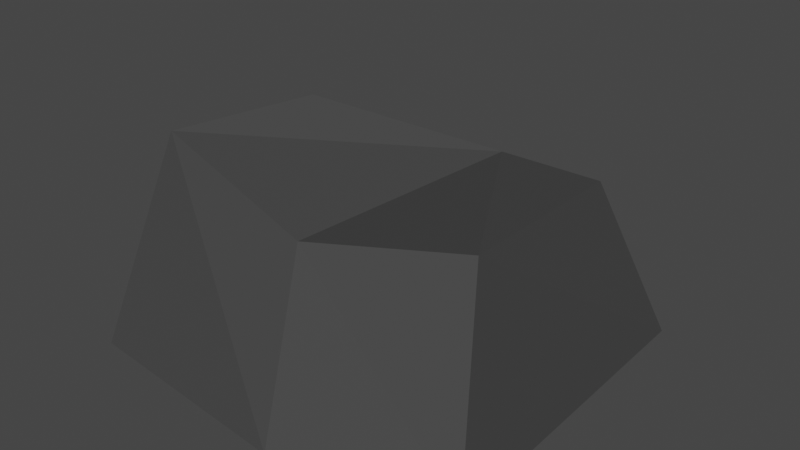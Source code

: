 # Source: Stone2.blend  (saved by Blender 2.83.19; exported with 4.5.12 LTS)
import bpy
from mathutils import Matrix  # noqa: F401  (used for matrix-valued properties, if any)

bpy.ops.wm.read_factory_settings(use_empty=True)
scene = bpy.context.scene
scene.name = 'Scene'

# ---- collections
col_collection = bpy.data.collections.new('Collection'); scene.collection.children.link(col_collection)

# ---- materials (node trees are filled in below, after node groups)
mat_x = bpy.data.materials.new('Материал')
mat_x.use_transparent_shadow = False

# ---- material node trees
mat_x.use_nodes = True; mat_x.node_tree.nodes.clear()
_N = mat_x.node_tree.nodes; _L = mat_x.node_tree.links
n0 = _N.new('ShaderNodeBsdfPrincipled'); n0.name = 'Principled BSDF'; n0.location = (10, 300)
n0.distribution = 'GGX'
n0.subsurface_method = 'BURLEY'
n0.inputs[0].default_value = (0.06363, 0.06363, 0.06363, 1.0)
n0.inputs[2].default_value = 1.0
n0.inputs[3].default_value = 1.45
n0.inputs[13].default_value = 0.0
n0.inputs[27].default_value = (0.0, 0.0, 0.0, 1.0)
n0.inputs[28].default_value = 1.0
n1 = _N.new('ShaderNodeOutputMaterial'); n1.name = 'Material Output'; n1.location = (300, 300)
_L.new(n0.outputs[0], n1.inputs[0])
n1.is_active_output = True

# ---- world
world_world = bpy.data.worlds.new('World'); scene.world = world_world
world_world.use_nodes = True; world_world.node_tree.nodes.clear()
_N = world_world.node_tree.nodes; _L = world_world.node_tree.links
n0 = _N.new('ShaderNodeOutputWorld'); n0.name = 'World Output'; n0.location = (300, 300)
n1 = _N.new('ShaderNodeBackground'); n1.name = 'Background'; n1.location = (10, 300)
n1.inputs[0].default_value = (0.05088, 0.05088, 0.05088, 1.0)
_L.new(n1.outputs[0], n0.inputs[0])
n0.is_active_output = True
world_world.color = (0.05088, 0.05088, 0.05088)
world_world.use_sun_shadow = False
world_world.sun_shadow_jitter_overblur = 0.0

# ---- meshes
me_x = bpy.data.meshes.new('Куб')
me_x.from_pydata([(-0.09414, -0.8935, -1.0), (0.1723, -0.6485, 0.0186), (0.3479, 0.7337, -0.9646), (0.4874, -0.138, 0.1052), (1.0, -1.0, -1.0), (0.9565, -0.7248, -0.1951), (1.0, 1.0, -1.0), (1.004, 0.5288, -0.2339), (1.791, -0.7922, -1.0), (1.641, -0.5267, -0.09876), (1.756, 0.7806, -1.0), (1.498, 0.5514, -0.2419)], [], [(0, 1, 3, 2), (2, 3, 7, 6), (5, 4, 8, 9), (4, 5, 1, 0), (2, 6, 4, 0), (7, 3, 1, 5), (10, 11, 9, 8), (4, 6, 10, 8), (7, 5, 9, 11), (6, 7, 11, 10)])
_uv = me_x.uv_layers.new(name='UVКарта')
_uv.uv.foreach_set('vector', [0.375, 0.0, 0.625, 0.0, 0.625, 0.25, 0.375, 0.25, 0.375, 0.25, 0.625, 0.25, 0.625, 0.5, 0.375, 0.5, 0.625, 0.75, 0.375, 0.75, 0.375, 0.75, 0.625, 0.75, 0.375, 0.75, 0.625, 0.75, 0.625, 1.0, 0.375, 1.0, 0.125, 0.5, 0.375, 0.5, 0.375, 0.75, 0.125, 0.75, 0.625, 0.5, 0.875, 0.5, 0.875, 0.75, 0.625, 0.75, 0.375, 0.5, 0.625, 0.5, 0.625, 0.75, 0.375, 0.75, 0.375, 0.75, 0.375, 0.5, 0.375, 0.5, 0.375, 0.75, 0.625, 0.5, 0.625, 0.75, 0.625, 0.75, 0.625, 0.5, 0.375, 0.5, 0.625, 0.5, 0.625, 0.5, 0.375, 0.5])
me_x.materials.append(mat_x)
me_x.use_remesh_fix_poles = True
me_x.use_remesh_preserve_attributes = False
me_x.use_mirror_vertex_groups = False
me_x.update()

# ---- objects
ob_x = bpy.data.objects.new('Куб', me_x)

# ---- transforms, parenting, visibility, modifiers, constraints
ob_x.location = (0.0, 0.0, 0.0)
ob_x.lineart.crease_threshold = 0.0

# ---- collection membership
col_collection.objects.link(ob_x)

# ---- scene / render settings (as saved in the file)
scene.frame_start = 1; scene.frame_end = 250; scene.frame_set(1)
scene.render.engine = 'BLENDER_EEVEE_NEXT'
scene.cycles.use_denoising = False
scene.cycles.samples = 128
scene.cycles.sampling_pattern = 'TABULATED_SOBOL'
scene.cycles.use_adaptive_sampling = False
scene.cycles.use_light_tree = False
scene.view_settings.view_transform = 'Filmic'
bpy.context.view_layer.update()

# ---- added for rendering (the .blend has no active camera and no usable light): camera, sun
cam_auto = bpy.data.cameras.new('AutoCamera')
cam_auto.lens = 50.0
cam_auto.sensor_width = 36.0
cam_auto.clip_end = 1000.0
ob_auto_camera = bpy.data.objects.new('AutoCamera', cam_auto)
scene.collection.objects.link(ob_auto_camera)
ob_auto_camera.location = (3.5891, -3.28887, 1.74517)
ob_auto_camera.rotation_euler = (1.09748, -7.21219e-08, 0.694738)
scene.camera = ob_auto_camera
light_auto_sun = bpy.data.lights.new('AutoSun', 'SUN')
light_auto_sun.energy = 3.0
light_auto_sun.angle = 0.0523599
ob_auto_sun = bpy.data.objects.new('AutoSun', light_auto_sun)
scene.collection.objects.link(ob_auto_sun)
ob_auto_sun.rotation_euler = (0.872665, 0.174533, 0.523599)
bpy.context.view_layer.update()
